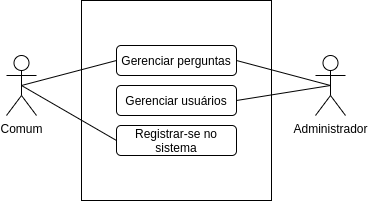

The diagram above was exported from draw.io. Its source (the exported page's mxGraphModel, read from the mxfile embedded in the PNG):
<mxGraphModel dx="862" dy="419" grid="1" gridSize="10" guides="1" tooltips="1" connect="1" arrows="1" fold="1" page="1" pageScale="1" pageWidth="827" pageHeight="1169" math="0" shadow="0">
  <root>
    <mxCell id="L-GR9iIzSPuQwYaBzBWz-0" />
    <mxCell id="L-GR9iIzSPuQwYaBzBWz-1" parent="L-GR9iIzSPuQwYaBzBWz-0" />
    <mxCell id="L-GR9iIzSPuQwYaBzBWz-4" value="" style="rounded=0;whiteSpace=wrap;html=1;" parent="L-GR9iIzSPuQwYaBzBWz-1" vertex="1">
      <mxGeometry x="285" y="485" width="190" height="200" as="geometry" />
    </mxCell>
    <mxCell id="L-GR9iIzSPuQwYaBzBWz-10" style="rounded=0;orthogonalLoop=1;jettySize=auto;html=1;exitX=0.5;exitY=0.5;exitDx=0;exitDy=0;exitPerimeter=0;entryX=0;entryY=0.5;entryDx=0;entryDy=0;endArrow=none;endFill=0;" parent="L-GR9iIzSPuQwYaBzBWz-1" source="L-GR9iIzSPuQwYaBzBWz-5" target="L-GR9iIzSPuQwYaBzBWz-8" edge="1">
      <mxGeometry relative="1" as="geometry" />
    </mxCell>
    <mxCell id="YmQeYn7gcA_XUmmGmTpb-2" style="edgeStyle=none;rounded=0;orthogonalLoop=1;jettySize=auto;html=1;exitX=0.5;exitY=0.5;exitDx=0;exitDy=0;exitPerimeter=0;entryX=0;entryY=0.5;entryDx=0;entryDy=0;endArrow=none;endFill=0;" parent="L-GR9iIzSPuQwYaBzBWz-1" source="L-GR9iIzSPuQwYaBzBWz-5" target="L-GR9iIzSPuQwYaBzBWz-13" edge="1">
      <mxGeometry relative="1" as="geometry" />
    </mxCell>
    <mxCell id="L-GR9iIzSPuQwYaBzBWz-5" value="Comum" style="shape=umlActor;verticalLabelPosition=bottom;verticalAlign=top;html=1;outlineConnect=0;" parent="L-GR9iIzSPuQwYaBzBWz-1" vertex="1">
      <mxGeometry x="210" y="540" width="30" height="60" as="geometry" />
    </mxCell>
    <mxCell id="L-GR9iIzSPuQwYaBzBWz-11" style="edgeStyle=none;rounded=0;orthogonalLoop=1;jettySize=auto;html=1;exitX=0.5;exitY=0.5;exitDx=0;exitDy=0;exitPerimeter=0;entryX=1;entryY=0.5;entryDx=0;entryDy=0;endArrow=none;endFill=0;" parent="L-GR9iIzSPuQwYaBzBWz-1" source="L-GR9iIzSPuQwYaBzBWz-6" target="L-GR9iIzSPuQwYaBzBWz-8" edge="1">
      <mxGeometry relative="1" as="geometry" />
    </mxCell>
    <mxCell id="YmQeYn7gcA_XUmmGmTpb-3" style="edgeStyle=none;rounded=0;orthogonalLoop=1;jettySize=auto;html=1;exitX=0.5;exitY=0.5;exitDx=0;exitDy=0;exitPerimeter=0;entryX=1;entryY=0.5;entryDx=0;entryDy=0;endArrow=none;endFill=0;" parent="L-GR9iIzSPuQwYaBzBWz-1" source="L-GR9iIzSPuQwYaBzBWz-6" target="L-GR9iIzSPuQwYaBzBWz-12" edge="1">
      <mxGeometry relative="1" as="geometry" />
    </mxCell>
    <mxCell id="L-GR9iIzSPuQwYaBzBWz-6" value="Administrador" style="shape=umlActor;verticalLabelPosition=bottom;verticalAlign=top;html=1;outlineConnect=0;" parent="L-GR9iIzSPuQwYaBzBWz-1" vertex="1">
      <mxGeometry x="519" y="540" width="30" height="60" as="geometry" />
    </mxCell>
    <mxCell id="L-GR9iIzSPuQwYaBzBWz-8" value="Gerenciar perguntas" style="rounded=1;whiteSpace=wrap;html=1;" parent="L-GR9iIzSPuQwYaBzBWz-1" vertex="1">
      <mxGeometry x="320" y="530" width="120" height="30" as="geometry" />
    </mxCell>
    <mxCell id="L-GR9iIzSPuQwYaBzBWz-12" value="Gerenciar usuários" style="rounded=1;whiteSpace=wrap;html=1;" parent="L-GR9iIzSPuQwYaBzBWz-1" vertex="1">
      <mxGeometry x="320" y="570" width="120" height="30" as="geometry" />
    </mxCell>
    <mxCell id="L-GR9iIzSPuQwYaBzBWz-13" value="Registrar-se no sistema" style="rounded=1;whiteSpace=wrap;html=1;" parent="L-GR9iIzSPuQwYaBzBWz-1" vertex="1">
      <mxGeometry x="320" y="610" width="120" height="30" as="geometry" />
    </mxCell>
  </root>
</mxGraphModel>